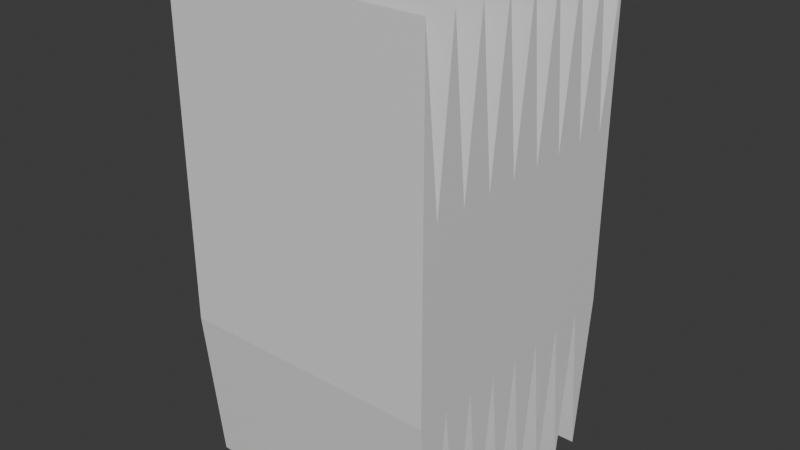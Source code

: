 # Source: TatteredGoldSheet.blend  (saved by Blender 4.2.66; exported with 4.5.12 LTS)
import bpy
from mathutils import Matrix  # noqa: F401  (used for matrix-valued properties, if any)

bpy.ops.wm.read_factory_settings(use_empty=True)
scene = bpy.context.scene
scene.name = 'Scene'

# ---- collections
col_collection = bpy.data.collections.new('Collection'); scene.collection.children.link(col_collection)

# ---- materials (node trees are filled in below, after node groups)
mat_material = bpy.data.materials.new('Material')
mat_material.alpha_threshold = 0.0
mat_material.use_transparent_shadow = False
mat_material.roughness = 0.5
mat_material.line_color = (0.0, 0.0, 0.0, 1.0)

# ---- material node trees
mat_material.use_nodes = True; mat_material.node_tree.nodes.clear()
_N = mat_material.node_tree.nodes; _L = mat_material.node_tree.links
n0 = _N.new('ShaderNodeOutputMaterial'); n0.name = 'Material Output'; n0.location = (300, 300)
n1 = _N.new('ShaderNodeBsdfPrincipled'); n1.name = 'Principled BSDF'; n1.location = (10, 300)
n1.inputs[3].default_value = 1.45
_L.new(n1.outputs[0], n0.inputs[0])
n0.is_active_output = True

# ---- world
world_world = bpy.data.worlds.new('World'); scene.world = world_world
world_world.use_nodes = True; world_world.node_tree.nodes.clear()
_N = world_world.node_tree.nodes; _L = world_world.node_tree.links
n0 = _N.new('ShaderNodeOutputWorld'); n0.name = 'World Output'; n0.location = (300, 300)
n1 = _N.new('ShaderNodeBackground'); n1.name = 'Background'; n1.location = (10, 300)
n1.inputs[0].default_value = (0.05088, 0.05088, 0.05088, 1.0)
_L.new(n1.outputs[0], n0.inputs[0])
n0.is_active_output = True
world_world.color = (0.05088, 0.05088, 0.05088)
world_world.sun_shadow_jitter_overblur = 0.0

# ---- meshes
me_cube = bpy.data.meshes.new('Cube')
me_cube.from_pydata([(1.103, 1.103, 2.0), (1.103, 1.103, -0.8325), (1.103, -1.103, 2.0), (1.103, -1.103, -0.8325), (-1.103, 1.103, 2.0), (-1.103, 1.103, -0.8325), (-1.103, -1.103, 2.0), (-1.103, -1.103, -0.8325), (-1.103, 3.292e-09, -0.8325), (1.103, 3.292e-09, 2.0), (-1.103, 3.292e-09, 2.0), (1.103, 3.292e-09, -0.8325), (-1.103, 0.5514, 2.0), (1.103, 0.5514, -0.8325), (-1.103, 0.5514, -0.8325), (1.103, 0.5514, 2.0), (-1.103, 0.2757, -0.8325), (1.103, 0.2757, 2.0), (-1.103, 0.2757, 2.0), (1.103, 0.2757, -0.8325), (-1.103, 0.8271, 2.0), (1.103, 0.8271, -0.8325), (-1.103, 0.8271, -0.8325), (1.103, 0.8271, 2.0), (-1.103, -0.5514, -0.8325), (1.103, -0.5514, 2.0), (-1.103, -0.5514, 2.0), (1.103, -0.5514, -0.8325), (-1.103, -0.2757, 2.0), (1.103, -0.2757, -0.8325), (-1.103, -0.2757, -0.8325), (1.103, -0.2757, 2.0), (-1.103, -0.8271, -0.8325), (1.103, -0.8271, 2.0), (-1.103, -0.8271, 2.0), (1.103, -0.8271, -0.8325), (-1.103, 0.965, 0.6552), (1.103, 0.965, -2.177), (-1.103, 0.965, -2.177), (1.103, 0.965, 0.6552), (-1.103, 0.6893, -2.177), (1.103, 0.6893, 0.6552), (-1.103, 0.6893, 0.6552), (1.103, 0.6893, -2.177), (-1.103, 0.4136, 0.6552), (1.103, 0.4136, -2.177), (-1.103, 0.4136, -2.177), (1.103, 0.4136, 0.6552), (-1.103, 0.1379, -2.177), (1.103, 0.1379, 0.6552), (-1.103, 0.1379, 0.6552), (1.103, 0.1379, -2.177), (-1.103, -0.1379, 0.6552), (1.103, -0.1379, -2.177), (-1.103, -0.1379, -2.177), (1.103, -0.1379, 0.6552), (-1.103, -0.4136, -2.177), (1.103, -0.4136, 0.6552), (-1.103, -0.4136, 0.6552), (1.103, -0.4136, -2.177), (-1.103, -0.6893, 0.6552), (1.103, -0.6893, -2.177), (-1.103, -0.6893, -2.177), (1.103, -0.6893, 0.6552), (-1.103, -0.965, -2.177), (1.103, -0.965, 0.6552), (-1.103, -0.965, 0.6552), (1.103, -0.965, -2.177)], [], [(65, 66, 6, 2), (3, 2, 6, 7), (38, 36, 4, 5), (64, 67, 3, 7), (67, 65, 2, 3), (5, 4, 0, 1), (51, 49, 9, 11), (48, 51, 11, 8), (54, 52, 10, 8), (49, 50, 10, 9), (41, 42, 12, 15), (40, 43, 13, 14), (43, 41, 15, 13), (46, 44, 12, 14), (48, 50, 18, 16), (47, 44, 18, 17), (46, 45, 19, 16), (45, 47, 17, 19), (37, 39, 23, 21), (38, 37, 21, 22), (39, 36, 20, 23), (40, 42, 20, 22), (62, 60, 26, 24), (59, 57, 25, 27), (56, 59, 27, 24), (57, 58, 26, 25), (55, 52, 28, 31), (54, 53, 29, 30), (53, 55, 31, 29), (56, 58, 28, 30), (64, 66, 34, 32), (61, 63, 33, 35), (62, 61, 35, 32), (63, 60, 34, 33), (0, 4, 36, 39), (5, 1, 37, 38), (1, 0, 39, 37), (22, 20, 36, 38), (14, 12, 42, 40), (21, 23, 41, 43), (22, 21, 43, 40), (23, 20, 42, 41), (13, 15, 47, 45), (14, 13, 45, 46), (15, 12, 44, 47), (16, 18, 44, 46), (8, 10, 50, 48), (17, 18, 50, 49), (16, 19, 51, 48), (19, 17, 49, 51), (11, 9, 55, 53), (8, 11, 53, 54), (9, 10, 52, 55), (30, 28, 52, 54), (24, 26, 58, 56), (31, 28, 58, 57), (30, 29, 59, 56), (29, 31, 57, 59), (25, 26, 60, 63), (24, 27, 61, 62), (27, 25, 63, 61), (32, 34, 60, 62), (7, 6, 66, 64), (35, 33, 65, 67), (32, 35, 67, 64), (33, 34, 66, 65)])
_uv = me_cube.uv_layers.new(name='UVMap')
_uv.uv.foreach_set('vector', [0.625, 0.7344, 0.875, 0.7344, 0.875, 0.75, 0.625, 0.75, 0.375, 0.75, 0.625, 0.75, 0.625, 1.0, 0.375, 1.0, 0.375, 0.2344, 0.625, 0.2344, 0.625, 0.25, 0.375, 0.25, 0.125, 0.7344, 0.375, 0.7344, 0.375, 0.75, 0.125, 0.75, 0.375, 0.7344, 0.625, 0.7344, 0.625, 0.75, 0.375, 0.75, 0.375, 0.25, 0.625, 0.25, 0.625, 0.5, 0.375, 0.5, 0.375, 0.6094, 0.625, 0.6094, 0.625, 0.625, 0.375, 0.625, 0.125, 0.6094, 0.375, 0.6094, 0.375, 0.625, 0.125, 0.625, 0.375, 0.1094, 0.625, 0.1094, 0.625, 0.125, 0.375, 0.125, 0.625, 0.6094, 0.875, 0.6094, 0.875, 0.625, 0.625, 0.625, 0.625, 0.5469, 0.875, 0.5469, 0.875, 0.5625, 0.625, 0.5625, 0.125, 0.5469, 0.375, 0.5469, 0.375, 0.5625, 0.125, 0.5625, 0.375, 0.5469, 0.625, 0.5469, 0.625, 0.5625, 0.375, 0.5625, 0.375, 0.1719, 0.625, 0.1719, 0.625, 0.1875, 0.375, 0.1875, 0.375, 0.1406, 0.625, 0.1406, 0.625, 0.1562, 0.375, 0.1562, 0.625, 0.5781, 0.875, 0.5781, 0.875, 0.5938, 0.625, 0.5938, 0.125, 0.5781, 0.375, 0.5781, 0.375, 0.5938, 0.125, 0.5938, 0.375, 0.5781, 0.625, 0.5781, 0.625, 0.5938, 0.375, 0.5938, 0.375, 0.5156, 0.625, 0.5156, 0.625, 0.5312, 0.375, 0.5312, 0.125, 0.5156, 0.375, 0.5156, 0.375, 0.5312, 0.125, 0.5312, 0.625, 0.5156, 0.875, 0.5156, 0.875, 0.5312, 0.625, 0.5312, 0.375, 0.2031, 0.625, 0.2031, 0.625, 0.2188, 0.375, 0.2188, 0.375, 0.04688, 0.625, 0.04688, 0.625, 0.0625, 0.375, 0.0625, 0.375, 0.6719, 0.625, 0.6719, 0.625, 0.6875, 0.375, 0.6875, 0.125, 0.6719, 0.375, 0.6719, 0.375, 0.6875, 0.125, 0.6875, 0.625, 0.6719, 0.875, 0.6719, 0.875, 0.6875, 0.625, 0.6875, 0.625, 0.6406, 0.875, 0.6406, 0.875, 0.6562, 0.625, 0.6562, 0.125, 0.6406, 0.375, 0.6406, 0.375, 0.6562, 0.125, 0.6562, 0.375, 0.6406, 0.625, 0.6406, 0.625, 0.6562, 0.375, 0.6562, 0.375, 0.07812, 0.625, 0.07812, 0.625, 0.09375, 0.375, 0.09375, 0.375, 0.01562, 0.625, 0.01562, 0.625, 0.03125, 0.375, 0.03125, 0.375, 0.7031, 0.625, 0.7031, 0.625, 0.7188, 0.375, 0.7188, 0.125, 0.7031, 0.375, 0.7031, 0.375, 0.7188, 0.125, 0.7188, 0.625, 0.7031, 0.875, 0.7031, 0.875, 0.7188, 0.625, 0.7188, 0.625, 0.5, 0.875, 0.5, 0.875, 0.5156, 0.625, 0.5156, 0.125, 0.5, 0.375, 0.5, 0.375, 0.5156, 0.125, 0.5156, 0.375, 0.5, 0.625, 0.5, 0.625, 0.5156, 0.375, 0.5156, 0.375, 0.2188, 0.625, 0.2188, 0.625, 0.2344, 0.375, 0.2344, 0.375, 0.1875, 0.625, 0.1875, 0.625, 0.2031, 0.375, 0.2031, 0.375, 0.5312, 0.625, 0.5312, 0.625, 0.5469, 0.375, 0.5469, 0.125, 0.5312, 0.375, 0.5312, 0.375, 0.5469, 0.125, 0.5469, 0.625, 0.5312, 0.875, 0.5312, 0.875, 0.5469, 0.625, 0.5469, 0.375, 0.5625, 0.625, 0.5625, 0.625, 0.5781, 0.375, 0.5781, 0.125, 0.5625, 0.375, 0.5625, 0.375, 0.5781, 0.125, 0.5781, 0.625, 0.5625, 0.875, 0.5625, 0.875, 0.5781, 0.625, 0.5781, 0.375, 0.1562, 0.625, 0.1562, 0.625, 0.1719, 0.375, 0.1719, 0.375, 0.125, 0.625, 0.125, 0.625, 0.1406, 0.375, 0.1406, 0.625, 0.5938, 0.875, 0.5938, 0.875, 0.6094, 0.625, 0.6094, 0.125, 0.5938, 0.375, 0.5938, 0.375, 0.6094, 0.125, 0.6094, 0.375, 0.5938, 0.625, 0.5938, 0.625, 0.6094, 0.375, 0.6094, 0.375, 0.625, 0.625, 0.625, 0.625, 0.6406, 0.375, 0.6406, 0.125, 0.625, 0.375, 0.625, 0.375, 0.6406, 0.125, 0.6406, 0.625, 0.625, 0.875, 0.625, 0.875, 0.6406, 0.625, 0.6406, 0.375, 0.09375, 0.625, 0.09375, 0.625, 0.1094, 0.375, 0.1094, 0.375, 0.0625, 0.625, 0.0625, 0.625, 0.07812, 0.375, 0.07812, 0.625, 0.6562, 0.875, 0.6562, 0.875, 0.6719, 0.625, 0.6719, 0.125, 0.6562, 0.375, 0.6562, 0.375, 0.6719, 0.125, 0.6719, 0.375, 0.6562, 0.625, 0.6562, 0.625, 0.6719, 0.375, 0.6719, 0.625, 0.6875, 0.875, 0.6875, 0.875, 0.7031, 0.625, 0.7031, 0.125, 0.6875, 0.375, 0.6875, 0.375, 0.7031, 0.125, 0.7031, 0.375, 0.6875, 0.625, 0.6875, 0.625, 0.7031, 0.375, 0.7031, 0.375, 0.03125, 0.625, 0.03125, 0.625, 0.04688, 0.375, 0.04688, 0.375, 0.0, 0.625, 0.0, 0.625, 0.01562, 0.375, 0.01562, 0.375, 0.7188, 0.625, 0.7188, 0.625, 0.7344, 0.375, 0.7344, 0.125, 0.7188, 0.375, 0.7188, 0.375, 0.7344, 0.125, 0.7344, 0.625, 0.7188, 0.875, 0.7188, 0.875, 0.7344, 0.625, 0.7344])
me_cube.materials.append(mat_material)
me_cube.use_mirror_vertex_groups = False
me_cube.update()

# ---- objects
ob_tatteredgoldsheet = bpy.data.objects.new('TatteredGoldSheet', me_cube)

# ---- transforms, parenting, visibility, modifiers, constraints
ob_tatteredgoldsheet.location = (0.0, 0.0, 0.0)
ob_tatteredgoldsheet.lock_rotations_4d = False
ob_tatteredgoldsheet.empty_display_type = 'ARROWS'
ob_tatteredgoldsheet.lineart.crease_threshold = 0.0

# ---- collection membership
col_collection.objects.link(ob_tatteredgoldsheet)

# ---- scene / render settings (as saved in the file)
scene.frame_start = 1; scene.frame_end = 250; scene.frame_set(1)
scene.render.engine = 'BLENDER_EEVEE_NEXT'
bpy.context.view_layer.update()

# ---- added for rendering (the .blend has no active camera and no usable light): camera, sun
cam_auto = bpy.data.cameras.new('AutoCamera')
cam_auto.lens = 50.0
cam_auto.sensor_width = 36.0
cam_auto.clip_end = 1000.0
ob_auto_camera = bpy.data.objects.new('AutoCamera', cam_auto)
scene.collection.objects.link(ob_auto_camera)
ob_auto_camera.location = (4.82302, -5.78763, 3.76978)
ob_auto_camera.rotation_euler = (1.09748, -7.21219e-08, 0.694738)
scene.camera = ob_auto_camera
light_auto_sun = bpy.data.lights.new('AutoSun', 'SUN')
light_auto_sun.energy = 3.0
light_auto_sun.angle = 0.0523599
ob_auto_sun = bpy.data.objects.new('AutoSun', light_auto_sun)
scene.collection.objects.link(ob_auto_sun)
ob_auto_sun.rotation_euler = (0.872665, 0.174533, 0.523599)
bpy.context.view_layer.update()
